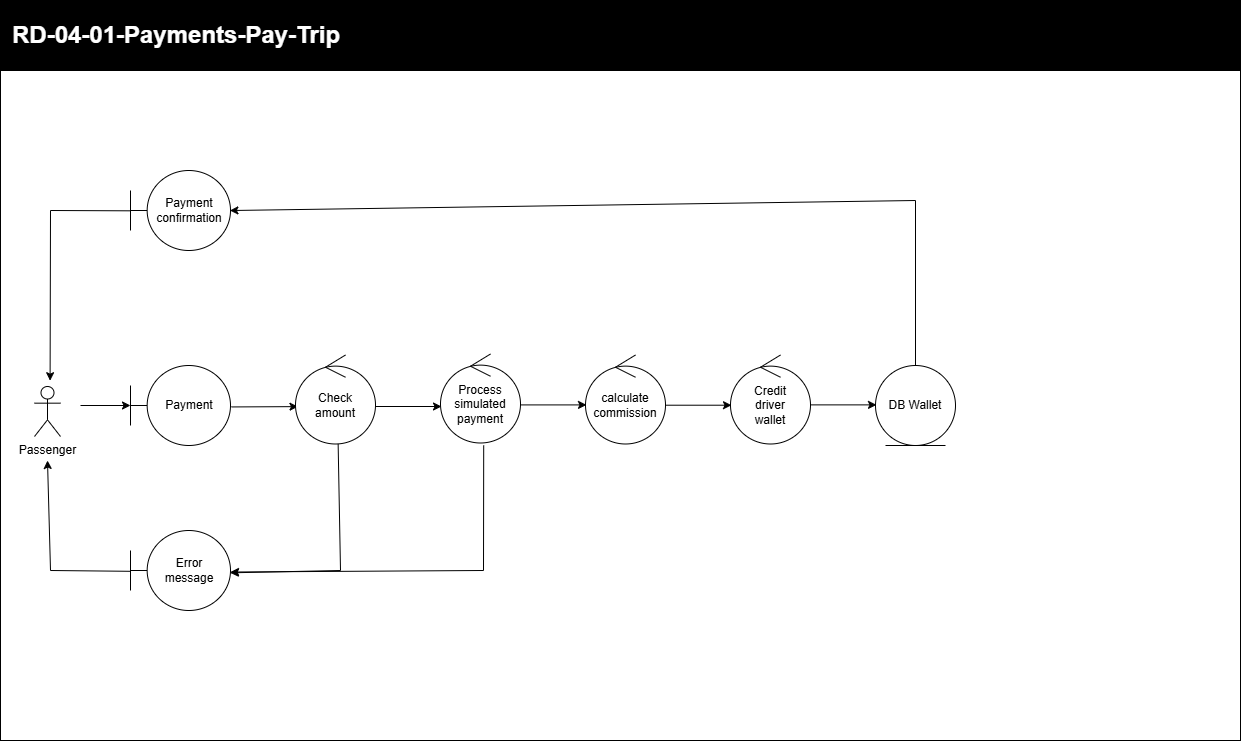

The diagram above was exported from draw.io. Its source (the exported page's mxGraphModel, read from the mxfile embedded in the PNG):
<mxGraphModel dx="1508" dy="1388" grid="1" gridSize="10" guides="1" tooltips="1" connect="1" arrows="1" fold="1" page="1" pageScale="1" pageWidth="850" pageHeight="1100" background="none" math="0" shadow="0">
  <root>
    <mxCell id="0" />
    <mxCell id="1" parent="0" />
    <mxCell id="OzreDEbsM27HCfb93TVa-2" parent="1" style="whiteSpace=wrap;html=1;movable=1;resizable=1;rotatable=1;deletable=1;editable=1;locked=0;connectable=1;" value="" vertex="1">
      <mxGeometry height="670" width="1240" x="120" y="480" as="geometry" />
    </mxCell>
    <mxCell id="OzreDEbsM27HCfb93TVa-3" parent="1" style="whiteSpace=wrap;html=1;fillColor=#000000;movable=1;resizable=1;rotatable=1;deletable=1;editable=1;locked=0;connectable=1;" value="" vertex="1">
      <mxGeometry height="70" width="1240" x="120" y="410" as="geometry" />
    </mxCell>
    <mxCell id="OzreDEbsM27HCfb93TVa-4" parent="1" style="text;html=1;whiteSpace=wrap;strokeColor=none;fillColor=none;align=left;verticalAlign=middle;rounded=0;fontColor=#FFFFFF;" value="&lt;font style=&quot;font-size: 24px;&quot;&gt;&lt;b&gt;RD-04-01-Payments-Pay-Trip&lt;/b&gt;&lt;/font&gt;" vertex="1">
      <mxGeometry height="30" width="740" x="130" y="430" as="geometry" />
    </mxCell>
    <mxCell id="OzreDEbsM27HCfb93TVa-6" parent="1" style="shape=umlActor;verticalLabelPosition=bottom;verticalAlign=top;html=1;labelPerimeter=1;" value="Passenger" vertex="1">
      <mxGeometry height="50" width="26" x="154" y="796" as="geometry" />
    </mxCell>
    <mxCell id="7WomwyKvyjI-adCfbeOF-2" parent="1" style="ellipse;shape=umlEntity;whiteSpace=wrap;html=1;" value="DB Wallet" vertex="1">
      <mxGeometry height="80" width="80" x="995" y="775" as="geometry" />
    </mxCell>
    <mxCell id="7WomwyKvyjI-adCfbeOF-3" parent="1" style="shape=umlBoundary;whiteSpace=wrap;html=1;" value="Payment" vertex="1">
      <mxGeometry height="80" width="100" x="250" y="775" as="geometry" />
    </mxCell>
    <mxCell id="7WomwyKvyjI-adCfbeOF-5" edge="1" parent="1" source="7WomwyKvyjI-adCfbeOF-3" style="endArrow=classic;html=1;rounded=0;exitX=1.009;exitY=0.518;exitDx=0;exitDy=0;exitPerimeter=0;entryX=0.031;entryY=0.58;entryDx=0;entryDy=0;entryPerimeter=0;" target="7WomwyKvyjI-adCfbeOF-6" value="">
      <mxGeometry height="50" relative="1" width="50" as="geometry">
        <mxPoint x="300" y="1030" as="sourcePoint" />
        <mxPoint x="330" y="1000" as="targetPoint" />
      </mxGeometry>
    </mxCell>
    <mxCell id="7WomwyKvyjI-adCfbeOF-6" parent="1" style="ellipse;shape=umlControl;whiteSpace=wrap;html=1;" value="Check&lt;br&gt;amount" vertex="1">
      <mxGeometry height="89" width="80" x="415" y="764.5" as="geometry" />
    </mxCell>
    <mxCell id="7WomwyKvyjI-adCfbeOF-7" edge="1" parent="1" style="endArrow=classic;html=1;rounded=0;entryX=0;entryY=0.5;entryDx=0;entryDy=0;entryPerimeter=0;" target="7WomwyKvyjI-adCfbeOF-3" value="">
      <mxGeometry height="50" relative="1" width="50" as="geometry">
        <mxPoint x="200" y="815" as="sourcePoint" />
        <mxPoint x="250" y="816" as="targetPoint" />
      </mxGeometry>
    </mxCell>
    <mxCell id="7WomwyKvyjI-adCfbeOF-8" edge="1" parent="1" style="endArrow=classic;html=1;rounded=0;exitX=1.009;exitY=0.518;exitDx=0;exitDy=0;exitPerimeter=0;entryX=0.031;entryY=0.58;entryDx=0;entryDy=0;entryPerimeter=0;" value="">
      <mxGeometry height="50" relative="1" width="50" as="geometry">
        <mxPoint x="495" y="816" as="sourcePoint" />
        <mxPoint x="561" y="816" as="targetPoint" />
      </mxGeometry>
    </mxCell>
    <mxCell id="7WomwyKvyjI-adCfbeOF-9" parent="1" style="ellipse;shape=umlControl;whiteSpace=wrap;html=1;" value="Process&lt;br&gt;simulated&lt;br&gt;payment" vertex="1">
      <mxGeometry height="89" width="80" x="560" y="763.5" as="geometry" />
    </mxCell>
    <mxCell id="7WomwyKvyjI-adCfbeOF-10" parent="1" style="shape=umlBoundary;whiteSpace=wrap;html=1;" value="Error&lt;br&gt;message" vertex="1">
      <mxGeometry height="80" width="100" x="250" y="940" as="geometry" />
    </mxCell>
    <mxCell id="7WomwyKvyjI-adCfbeOF-12" edge="1" parent="1" style="endArrow=classic;html=1;rounded=0;exitX=1.009;exitY=0.518;exitDx=0;exitDy=0;exitPerimeter=0;entryX=0.031;entryY=0.58;entryDx=0;entryDy=0;entryPerimeter=0;" value="">
      <mxGeometry height="50" relative="1" width="50" as="geometry">
        <mxPoint x="640" y="814.41" as="sourcePoint" />
        <mxPoint x="706" y="814.41" as="targetPoint" />
      </mxGeometry>
    </mxCell>
    <mxCell id="7WomwyKvyjI-adCfbeOF-13" parent="1" style="ellipse;shape=umlControl;whiteSpace=wrap;html=1;" value="calculate&lt;br&gt;commission" vertex="1">
      <mxGeometry height="89" width="80" x="705" y="764.5" as="geometry" />
    </mxCell>
    <mxCell id="7WomwyKvyjI-adCfbeOF-14" parent="1" style="ellipse;shape=umlControl;whiteSpace=wrap;html=1;" value="Credit&lt;br&gt;driver&lt;br&gt;wallet" vertex="1">
      <mxGeometry height="89" width="80" x="850" y="764.5" as="geometry" />
    </mxCell>
    <mxCell id="7WomwyKvyjI-adCfbeOF-16" edge="1" parent="1" style="endArrow=classic;html=1;rounded=0;exitX=1.009;exitY=0.518;exitDx=0;exitDy=0;exitPerimeter=0;entryX=0.031;entryY=0.58;entryDx=0;entryDy=0;entryPerimeter=0;" value="">
      <mxGeometry height="50" relative="1" width="50" as="geometry">
        <mxPoint x="785" y="814.71" as="sourcePoint" />
        <mxPoint x="851" y="814.71" as="targetPoint" />
      </mxGeometry>
    </mxCell>
    <mxCell id="7WomwyKvyjI-adCfbeOF-17" edge="1" parent="1" style="endArrow=classic;html=1;rounded=0;exitX=1.009;exitY=0.518;exitDx=0;exitDy=0;exitPerimeter=0;entryX=0.031;entryY=0.58;entryDx=0;entryDy=0;entryPerimeter=0;" value="">
      <mxGeometry height="50" relative="1" width="50" as="geometry">
        <mxPoint x="930" y="814.38" as="sourcePoint" />
        <mxPoint x="996" y="814.38" as="targetPoint" />
      </mxGeometry>
    </mxCell>
    <mxCell id="7WomwyKvyjI-adCfbeOF-19" parent="1" style="shape=umlBoundary;whiteSpace=wrap;html=1;" value="Payment&lt;br&gt;confirmation" vertex="1">
      <mxGeometry height="80" width="100" x="250" y="580" as="geometry" />
    </mxCell>
    <mxCell id="7WomwyKvyjI-adCfbeOF-20" edge="1" parent="1" source="7WomwyKvyjI-adCfbeOF-6" style="endArrow=classic;html=1;rounded=0;exitX=0.533;exitY=0.999;exitDx=0;exitDy=0;exitPerimeter=0;entryX=0.998;entryY=0.529;entryDx=0;entryDy=0;entryPerimeter=0;" target="7WomwyKvyjI-adCfbeOF-10" value="">
      <mxGeometry height="50" relative="1" width="50" as="geometry">
        <Array as="points">
          <mxPoint x="460" y="980" />
        </Array>
        <mxPoint x="450" y="930" as="sourcePoint" />
        <mxPoint x="516" y="930" as="targetPoint" />
      </mxGeometry>
    </mxCell>
    <mxCell id="7WomwyKvyjI-adCfbeOF-21" edge="1" parent="1" source="7WomwyKvyjI-adCfbeOF-9" style="endArrow=classic;html=1;rounded=0;exitX=0.54;exitY=1.027;exitDx=0;exitDy=0;exitPerimeter=0;entryX=1;entryY=0.519;entryDx=0;entryDy=0;entryPerimeter=0;" target="7WomwyKvyjI-adCfbeOF-10" value="">
      <mxGeometry height="50" relative="1" width="50" as="geometry">
        <Array as="points">
          <mxPoint x="603" y="980" />
        </Array>
        <mxPoint x="603" y="852.5" as="sourcePoint" />
        <mxPoint x="495" y="981.5" as="targetPoint" />
      </mxGeometry>
    </mxCell>
    <mxCell id="7WomwyKvyjI-adCfbeOF-23" edge="1" parent="1" source="7WomwyKvyjI-adCfbeOF-10" style="endArrow=classic;html=1;rounded=0;exitX=0.001;exitY=0.51;exitDx=0;exitDy=0;exitPerimeter=0;" value="">
      <mxGeometry height="50" relative="1" width="50" as="geometry">
        <Array as="points">
          <mxPoint x="170" y="980" />
        </Array>
        <mxPoint x="258" y="940" as="sourcePoint" />
        <mxPoint x="167" y="870" as="targetPoint" />
      </mxGeometry>
    </mxCell>
    <mxCell id="7WomwyKvyjI-adCfbeOF-24" edge="1" parent="1" source="7WomwyKvyjI-adCfbeOF-19" style="endArrow=classic;html=1;rounded=0;exitX=0.001;exitY=0.504;exitDx=0;exitDy=0;exitPerimeter=0;entryX=0.04;entryY=0.463;entryDx=0;entryDy=0;entryPerimeter=0;" target="OzreDEbsM27HCfb93TVa-2" value="">
      <mxGeometry height="50" relative="1" width="50" as="geometry">
        <Array as="points">
          <mxPoint x="170" y="620" />
        </Array>
        <mxPoint x="288" y="630" as="sourcePoint" />
        <mxPoint x="180" y="759" as="targetPoint" />
      </mxGeometry>
    </mxCell>
    <mxCell id="7WomwyKvyjI-adCfbeOF-25" edge="1" parent="1" source="7WomwyKvyjI-adCfbeOF-2" style="endArrow=classic;html=1;rounded=0;exitX=0.5;exitY=0;exitDx=0;exitDy=0;entryX=0.185;entryY=0.209;entryDx=0;entryDy=0;entryPerimeter=0;" target="OzreDEbsM27HCfb93TVa-2" value="">
      <mxGeometry height="50" relative="1" width="50" as="geometry">
        <Array as="points">
          <mxPoint x="1035" y="610" />
        </Array>
        <mxPoint x="1038" y="630" as="sourcePoint" />
        <mxPoint x="930" y="759" as="targetPoint" />
      </mxGeometry>
    </mxCell>
  </root>
</mxGraphModel>